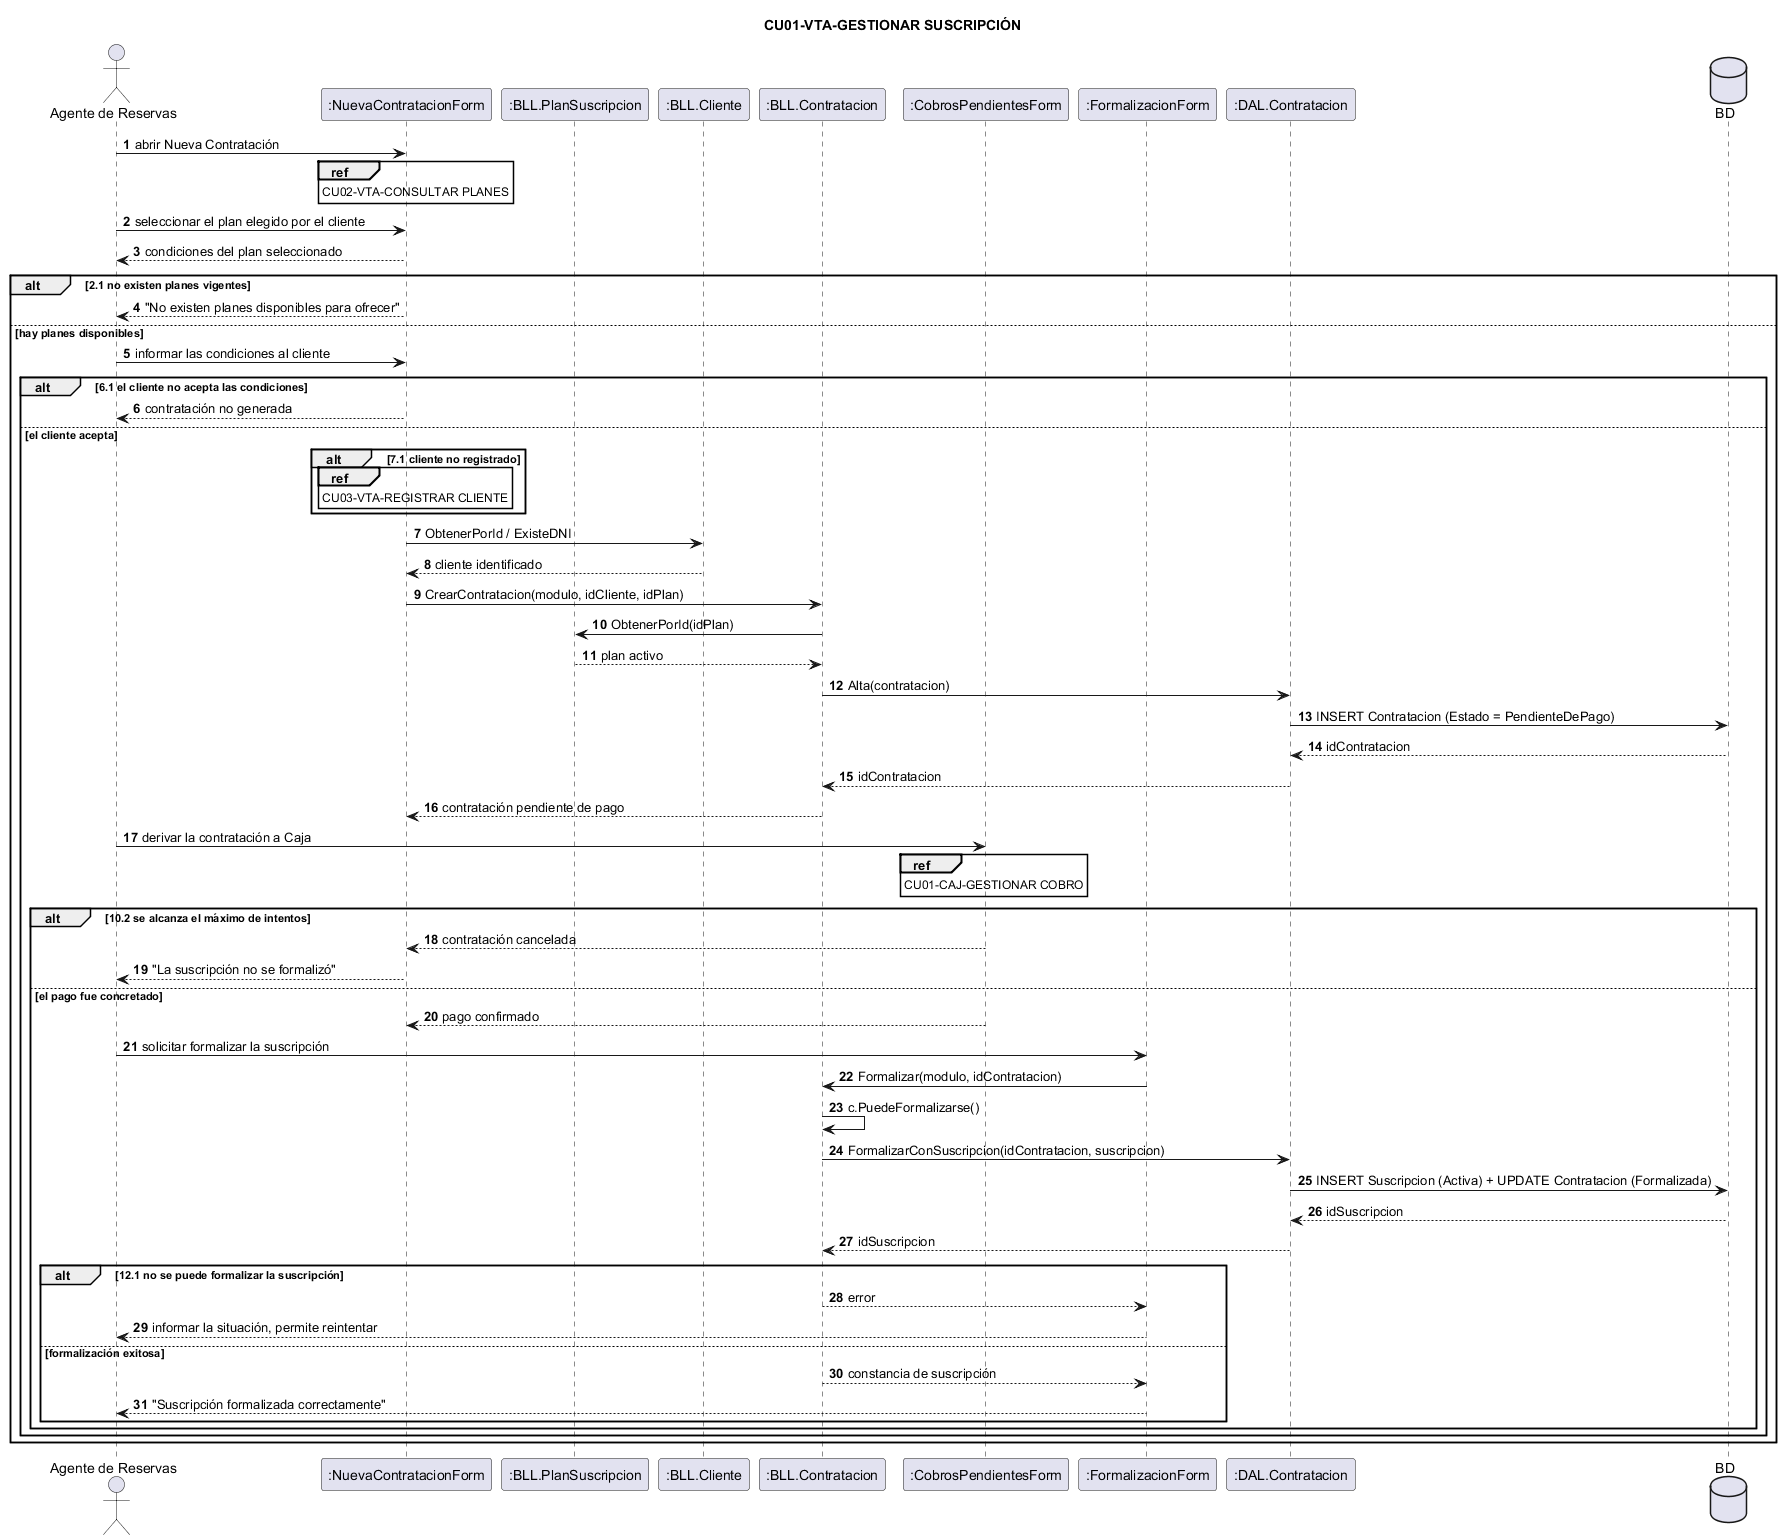

The diagram above was rendered by PlantUML. Its source (embedded in the PNG):
@startuml
title CU01-VTA-GESTIONAR SUSCRIPCIÓN
actor "Agente de Reservas" as Ag
participant ":NuevaContratacionForm" as F
participant ":BLL.PlanSuscripcion" as BP
participant ":BLL.Cliente" as BC
participant ":BLL.Contratacion" as BCt
participant ":CobrosPendientesForm" as FC
participant ":FormalizacionForm" as FF
participant ":DAL.Contratacion" as DC
database "BD" as DB

autonumber
Ag -> F : abrir Nueva Contratación
ref over F
  CU02-VTA-CONSULTAR PLANES
end ref
Ag -> F : seleccionar el plan elegido por el cliente
F --> Ag : condiciones del plan seleccionado

alt 2.1 no existen planes vigentes
  F --> Ag : "No existen planes disponibles para ofrecer"
else hay planes disponibles
  Ag -> F : informar las condiciones al cliente

  alt 6.1 el cliente no acepta las condiciones
    F --> Ag : contratación no generada
  else el cliente acepta
    alt 7.1 cliente no registrado
      ref over F
        CU03-VTA-REGISTRAR CLIENTE
      end ref
    end
    F -> BC : ObtenerPorId / ExisteDNI
    BC --> F : cliente identificado

    F -> BCt : CrearContratacion(modulo, idCliente, idPlan)
    BCt -> BP : ObtenerPorId(idPlan)
    BP --> BCt : plan activo
    BCt -> DC : Alta(contratacion)
    DC -> DB : INSERT Contratacion (Estado = PendienteDePago)
    DB --> DC : idContratacion
    DC --> BCt : idContratacion
    BCt --> F : contratación pendiente de pago

    Ag -> FC : derivar la contratación a Caja
    ref over FC
      CU01-CAJ-GESTIONAR COBRO
    end ref

    alt 10.2 se alcanza el máximo de intentos
      FC --> F : contratación cancelada
      F --> Ag : "La suscripción no se formalizó"
    else el pago fue concretado
      FC --> F : pago confirmado

      Ag -> FF : solicitar formalizar la suscripción
      FF -> BCt : Formalizar(modulo, idContratacion)
      BCt -> BCt : c.PuedeFormalizarse()
      BCt -> DC : FormalizarConSuscripcion(idContratacion, suscripcion)
      DC -> DB : INSERT Suscripcion (Activa) + UPDATE Contratacion (Formalizada)
      DB --> DC : idSuscripcion
      DC --> BCt : idSuscripcion

      alt 12.1 no se puede formalizar la suscripción
        BCt --> FF : error
        FF --> Ag : informar la situación, permite reintentar
      else formalización exitosa
        BCt --> FF : constancia de suscripción
        FF --> Ag : "Suscripción formalizada correctamente"
      end
    end
  end
end
@enduml